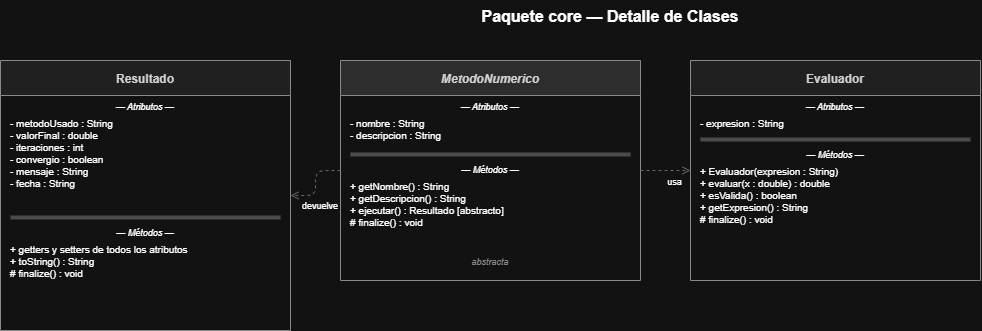

The diagram above was exported from draw.io. Its source (the exported page's mxGraphModel, read from the mxfile embedded in the PNG):
<mxGraphModel dx="641" dy="377" grid="0" gridSize="10" guides="1" tooltips="1" connect="1" arrows="1" fold="1" page="1" pageScale="1" pageWidth="1654" pageHeight="1169" math="0" shadow="0">
  <root>
    <mxCell id="0" />
    <mxCell id="1" parent="0" />
    <mxCell id="t1" parent="1" style="text;html=0;strokeColor=none;fillColor=none;align=center;fontSize=16;fontStyle=1;" value="Paquete core — Detalle de Clases" vertex="1">
      <mxGeometry height="30" width="700" x="300" y="20" as="geometry" />
    </mxCell>
    <mxCell id="mn" parent="1" style="swimlane;startSize=35;fillColor=#e0e0e0;strokeColor=#757575;fontColor=#212121;align=center;fontSize=12;fontStyle=3;" value="MetodoNumerico" vertex="1">
      <mxGeometry height="220" width="300" x="380" y="80" as="geometry" />
    </mxCell>
    <mxCell id="mn_lbl_a" parent="mn" style="text;html=0;strokeColor=none;fillColor=none;align=center;fontSize=9;fontStyle=2;" value="— Atributos —" vertex="1">
      <mxGeometry height="16" width="300" y="35" as="geometry" />
    </mxCell>
    <mxCell id="mn_attrs" parent="mn" style="text;html=0;strokeColor=none;fillColor=none;align=left;verticalAlign=top;spacingLeft=8;fontSize=10;" value="- nombre : String&#10;- descripcion : String" vertex="1">
      <mxGeometry height="38" width="300" y="51" as="geometry" />
    </mxCell>
    <mxCell id="mn_div" parent="mn" style="line;strokeColor=#bdbdbd;" value="" vertex="1">
      <mxGeometry height="8" width="280" x="10" y="90" as="geometry" />
    </mxCell>
    <mxCell id="mn_lbl_m" parent="mn" style="text;html=0;strokeColor=none;fillColor=none;align=center;fontSize=9;fontStyle=2;" value="— Métodos —" vertex="1">
      <mxGeometry height="16" width="300" y="98" as="geometry" />
    </mxCell>
    <mxCell id="mn_methods" parent="mn" style="text;html=0;strokeColor=none;fillColor=none;align=left;verticalAlign=top;spacingLeft=8;fontSize=10;" value="+ getNombre() : String&#10;+ getDescripcion() : String&#10;+ ejecutar() : Resultado  [abstracto]&#10;# finalize() : void" vertex="1">
      <mxGeometry height="70" width="300" y="114" as="geometry" />
    </mxCell>
    <mxCell id="mn_note" parent="mn" style="text;html=0;strokeColor=none;fillColor=none;align=center;fontSize=9;fontStyle=2;fontColor=#757575;" value="abstracta" vertex="1">
      <mxGeometry height="16" width="300" y="190" as="geometry" />
    </mxCell>
    <mxCell id="res" parent="1" style="swimlane;startSize=35;fillColor=#eeeeee;strokeColor=#757575;fontColor=#212121;align=center;fontSize=12;fontStyle=1;" value="Resultado" vertex="1">
      <mxGeometry height="270" width="290" x="40" y="80" as="geometry" />
    </mxCell>
    <mxCell id="res_lbl_a" parent="res" style="text;html=0;strokeColor=none;fillColor=none;align=center;fontSize=9;fontStyle=2;" value="— Atributos —" vertex="1">
      <mxGeometry height="16" width="290" y="35" as="geometry" />
    </mxCell>
    <mxCell id="res_attrs" parent="res" style="text;html=0;strokeColor=none;fillColor=none;align=left;verticalAlign=top;spacingLeft=8;fontSize=10;" value="- metodoUsado : String&#10;- valorFinal : double&#10;- iteraciones : int&#10;- convergio : boolean&#10;- mensaje : String&#10;- fecha : String" vertex="1">
      <mxGeometry height="100" width="290" y="51" as="geometry" />
    </mxCell>
    <mxCell id="res_div" parent="res" style="line;strokeColor=#bdbdbd;" value="" vertex="1">
      <mxGeometry height="8" width="270" x="10" y="153" as="geometry" />
    </mxCell>
    <mxCell id="res_lbl_m" parent="res" style="text;html=0;strokeColor=none;fillColor=none;align=center;fontSize=9;fontStyle=2;" value="— Métodos —" vertex="1">
      <mxGeometry height="16" width="290" y="161" as="geometry" />
    </mxCell>
    <mxCell id="res_methods" parent="res" style="text;html=0;strokeColor=none;fillColor=none;align=left;verticalAlign=top;spacingLeft=8;fontSize=10;" value="+ getters y setters de todos los atributos&#10;+ toString() : String&#10;# finalize() : void" vertex="1">
      <mxGeometry height="55" width="290" y="177" as="geometry" />
    </mxCell>
    <mxCell id="ev" parent="1" style="swimlane;startSize=35;fillColor=#eeeeee;strokeColor=#757575;fontColor=#212121;align=center;fontSize=12;fontStyle=1;" value="Evaluador" vertex="1">
      <mxGeometry height="220" width="290" x="730" y="80" as="geometry" />
    </mxCell>
    <mxCell id="ev_lbl_a" parent="ev" style="text;html=0;strokeColor=none;fillColor=none;align=center;fontSize=9;fontStyle=2;" value="— Atributos —" vertex="1">
      <mxGeometry height="16" width="290" y="35" as="geometry" />
    </mxCell>
    <mxCell id="ev_attrs" parent="ev" style="text;html=0;strokeColor=none;fillColor=none;align=left;verticalAlign=top;spacingLeft=8;fontSize=10;" value="- expresion : String" vertex="1">
      <mxGeometry height="22" width="290" y="51" as="geometry" />
    </mxCell>
    <mxCell id="ev_div" parent="ev" style="line;strokeColor=#bdbdbd;" value="" vertex="1">
      <mxGeometry height="8" width="270" x="10" y="75" as="geometry" />
    </mxCell>
    <mxCell id="ev_lbl_m" parent="ev" style="text;html=0;strokeColor=none;fillColor=none;align=center;fontSize=9;fontStyle=2;" value="— Métodos —" vertex="1">
      <mxGeometry height="16" width="290" y="83" as="geometry" />
    </mxCell>
    <mxCell id="ev_methods" parent="ev" style="text;html=0;strokeColor=none;fillColor=none;align=left;verticalAlign=top;spacingLeft=8;fontSize=10;" value="+ Evaluador(expresion : String)&#10;+ evaluar(x : double) : double&#10;+ esValida() : boolean&#10;+ getExpresion() : String&#10;# finalize() : void" vertex="1">
      <mxGeometry height="70" width="290" y="99" as="geometry" />
    </mxCell>
    <mxCell id="a1" edge="1" parent="1" source="mn" style="edgeStyle=orthogonalEdgeStyle;dashed=1;endArrow=open;endFill=0;strokeColor=#9e9e9e;" target="res">
      <mxGeometry relative="1" as="geometry" />
    </mxCell>
    <mxCell id="a1t" connectable="0" parent="a1" style="edgeLabel;fontSize=9;" value="devuelve" vertex="1">
      <mxGeometry relative="1" as="geometry">
        <mxPoint x="-15" y="12" as="offset" />
      </mxGeometry>
    </mxCell>
    <mxCell id="a2" edge="1" parent="1" source="mn" style="edgeStyle=orthogonalEdgeStyle;dashed=1;endArrow=open;endFill=0;strokeColor=#9e9e9e;" target="ev">
      <mxGeometry relative="1" as="geometry" />
    </mxCell>
    <mxCell id="a2t" connectable="0" parent="a2" style="edgeLabel;fontSize=9;" value="usa" vertex="1">
      <mxGeometry relative="1" as="geometry" />
    </mxCell>
  </root>
</mxGraphModel>